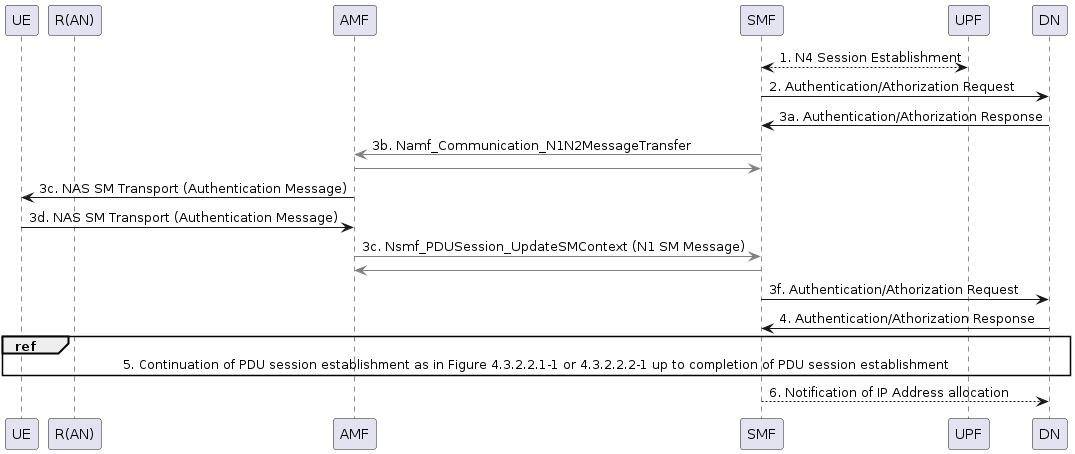

The diagram above was rendered by PlantUML. Its source (embedded in the PNG):
@startuml PDU Session Establishment authentication or authorization by a DN-AAA server

' Used by:
'   TS23502_UERequested_PDU_Session_Establishment_NonRoaming_And_Roaming_With_Local_Breakout.puml

!$DEFAULT_COLOR = "#gray"

participant UE as UE
participant "R(AN)" as RAN
participant AMF as AMF
participant SMF as SMF
participant UPF as UPF
participant DN as DN

' Assign default colors to the Operations is they are not assigned in the vars file
!$Namf_Communication_N1N2MessageTransfer ?= $DEFAULT_COLOR
!$Nsmf_PDUSession_UpdateSMContext ?= $DEFAULT_COLOR

SMF <--> UPF : 1. N4 Session Establishment
SMF -> DN : 2. Authentication/Athorization Request
SMF <- DN : 3a. Authentication/Athorization Response
SMF -[$Namf_Communication_N1N2MessageTransfer]> AMF : 3b. Namf_Communication_N1N2MessageTransfer
SMF <[$Namf_Communication_N1N2MessageTransfer]- AMF
AMF -> UE : 3c. NAS SM Transport (Authentication Message)
AMF <- UE : 3d. NAS SM Transport (Authentication Message)
AMF -[$Nsmf_PDUSession_UpdateSMContext]> SMF : 3c. Nsmf_PDUSession_UpdateSMContext (N1 SM Message)
AMF <[$Nsmf_PDUSession_UpdateSMContext]- SMF
SMF -> DN : 3f. Authentication/Athorization Request
SMF <- DN : 4. Authentication/Athorization Response
ref over UE,RAN,AMF,SMF,UPF,DN
    5. Continuation of PDU session establishment as in Figure 4.3.2.2.1-1 or 4.3.2.2.2-1 up to completion of PDU session establishment
end ref
SMF --> DN : 6. Notification of IP Address allocation
@enduml